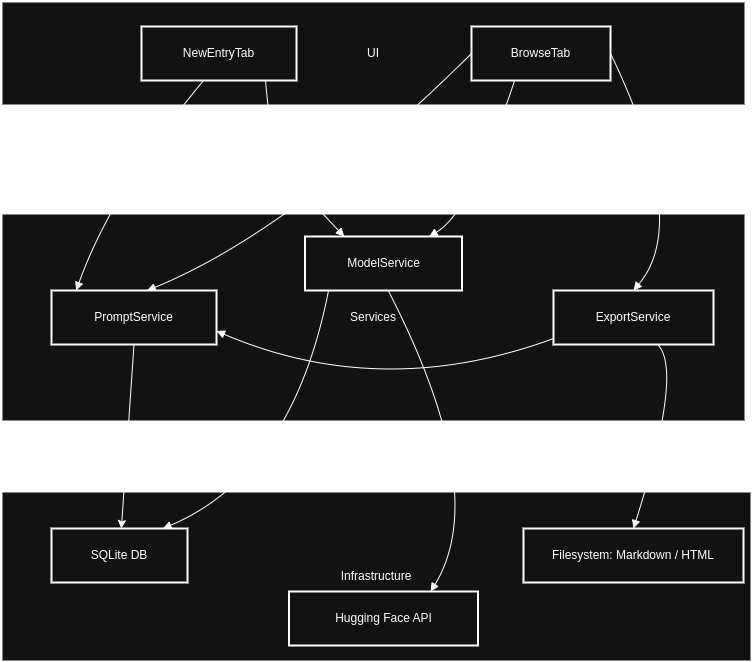

The diagram above was exported from draw.io. Its source (the exported page's mxGraphModel, read from the mxfile embedded in the PNG):
<mxGraphModel dx="1099" dy="1047" grid="1" gridSize="10" guides="1" tooltips="1" connect="1" arrows="1" fold="1" page="1" pageScale="1" pageWidth="850" pageHeight="1100" math="0" shadow="0">
  <root>
    <mxCell id="0" />
    <mxCell id="1" parent="0" />
    <mxCell id="WvW0pMd5ecmvma-k5SFg-1" value="Infrastructure" style="whiteSpace=wrap;strokeWidth=2;" vertex="1" parent="1">
      <mxGeometry x="80" y="550" width="750" height="170" as="geometry" />
    </mxCell>
    <mxCell id="WvW0pMd5ecmvma-k5SFg-2" value="Services" style="whiteSpace=wrap;strokeWidth=2;" vertex="1" parent="1">
      <mxGeometry x="80" y="272" width="744" height="208" as="geometry" />
    </mxCell>
    <mxCell id="WvW0pMd5ecmvma-k5SFg-3" value="UI" style="whiteSpace=wrap;strokeWidth=2;" vertex="1" parent="1">
      <mxGeometry x="80" y="60" width="744" height="104" as="geometry" />
    </mxCell>
    <mxCell id="WvW0pMd5ecmvma-k5SFg-4" value="NewEntryTab" style="whiteSpace=wrap;strokeWidth=2;" vertex="1" parent="1">
      <mxGeometry x="220" y="85" width="155" height="54" as="geometry" />
    </mxCell>
    <mxCell id="WvW0pMd5ecmvma-k5SFg-5" value="BrowseTab" style="whiteSpace=wrap;strokeWidth=2;" vertex="1" parent="1">
      <mxGeometry x="550" y="85" width="139" height="54" as="geometry" />
    </mxCell>
    <mxCell id="WvW0pMd5ecmvma-k5SFg-7" value="PromptService" style="whiteSpace=wrap;strokeWidth=2;" vertex="1" parent="1">
      <mxGeometry x="130" y="349" width="165" height="54" as="geometry" />
    </mxCell>
    <mxCell id="WvW0pMd5ecmvma-k5SFg-8" value="ModelService" style="whiteSpace=wrap;strokeWidth=2;" vertex="1" parent="1">
      <mxGeometry x="383.5" y="295" width="157" height="54" as="geometry" />
    </mxCell>
    <mxCell id="WvW0pMd5ecmvma-k5SFg-9" value="ExportService" style="whiteSpace=wrap;strokeWidth=2;" vertex="1" parent="1">
      <mxGeometry x="632" y="349" width="160" height="54" as="geometry" />
    </mxCell>
    <mxCell id="WvW0pMd5ecmvma-k5SFg-10" value="SQLite DB" style="whiteSpace=wrap;strokeWidth=2;" vertex="1" parent="1">
      <mxGeometry x="130" y="587" width="136" height="54" as="geometry" />
    </mxCell>
    <mxCell id="WvW0pMd5ecmvma-k5SFg-11" value="Filesystem: Markdown / HTML" style="whiteSpace=wrap;strokeWidth=2;" vertex="1" parent="1">
      <mxGeometry x="602" y="587" width="220" height="54" as="geometry" />
    </mxCell>
    <mxCell id="WvW0pMd5ecmvma-k5SFg-12" value="Hugging Face API" style="whiteSpace=wrap;strokeWidth=2;" vertex="1" parent="1">
      <mxGeometry x="367.5" y="650" width="189" height="54" as="geometry" />
    </mxCell>
    <mxCell id="WvW0pMd5ecmvma-k5SFg-13" value="" style="curved=1;startArrow=none;endArrow=block;exitX=0.4;exitY=1;entryX=0.15;entryY=0;rounded=0;" edge="1" parent="1" source="WvW0pMd5ecmvma-k5SFg-4" target="WvW0pMd5ecmvma-k5SFg-7">
      <mxGeometry relative="1" as="geometry">
        <Array as="points">
          <mxPoint x="190" y="250" />
        </Array>
      </mxGeometry>
    </mxCell>
    <mxCell id="WvW0pMd5ecmvma-k5SFg-14" value="" style="curved=1;startArrow=none;endArrow=block;exitX=0.8;exitY=1;entryX=0.25;entryY=0;rounded=0;entryDx=0;entryDy=0;" edge="1" parent="1" source="WvW0pMd5ecmvma-k5SFg-4" target="WvW0pMd5ecmvma-k5SFg-8">
      <mxGeometry relative="1" as="geometry">
        <Array as="points">
          <mxPoint x="350" y="210" />
          <mxPoint x="380" y="250" />
        </Array>
      </mxGeometry>
    </mxCell>
    <mxCell id="WvW0pMd5ecmvma-k5SFg-15" value="" style="curved=1;startArrow=none;endArrow=block;exitX=0;exitY=0.5;entryX=0.58;entryY=0;rounded=0;exitDx=0;exitDy=0;" edge="1" parent="1" source="WvW0pMd5ecmvma-k5SFg-5" target="WvW0pMd5ecmvma-k5SFg-7">
      <mxGeometry relative="1" as="geometry">
        <Array as="points">
          <mxPoint x="370" y="290" />
        </Array>
      </mxGeometry>
    </mxCell>
    <mxCell id="WvW0pMd5ecmvma-k5SFg-16" value="" style="curved=1;startArrow=none;endArrow=block;exitX=0.31;exitY=1;rounded=0;" edge="1" parent="1" source="WvW0pMd5ecmvma-k5SFg-5" target="WvW0pMd5ecmvma-k5SFg-8">
      <mxGeometry relative="1" as="geometry">
        <Array as="points">
          <mxPoint x="550" y="270" />
        </Array>
      </mxGeometry>
    </mxCell>
    <mxCell id="WvW0pMd5ecmvma-k5SFg-17" value="" style="curved=1;startArrow=none;endArrow=block;exitX=1;exitY=0.5;entryX=0.5;entryY=0;rounded=0;exitDx=0;exitDy=0;" edge="1" parent="1" source="WvW0pMd5ecmvma-k5SFg-5" target="WvW0pMd5ecmvma-k5SFg-9">
      <mxGeometry relative="1" as="geometry">
        <Array as="points">
          <mxPoint x="770" y="280" />
        </Array>
      </mxGeometry>
    </mxCell>
    <mxCell id="WvW0pMd5ecmvma-k5SFg-19" value="" style="curved=1;startArrow=none;endArrow=block;exitX=0.15;exitY=1;entryX=0.82;entryY=0;rounded=0;" edge="1" parent="1" source="WvW0pMd5ecmvma-k5SFg-8" target="WvW0pMd5ecmvma-k5SFg-10">
      <mxGeometry relative="1" as="geometry">
        <Array as="points">
          <mxPoint x="371" y="532" />
        </Array>
      </mxGeometry>
    </mxCell>
    <mxCell id="WvW0pMd5ecmvma-k5SFg-20" value="" style="curved=1;startArrow=none;endArrow=block;exitX=0.53;exitY=1;entryX=0.75;entryY=0;rounded=0;entryDx=0;entryDy=0;" edge="1" parent="1" source="WvW0pMd5ecmvma-k5SFg-8" target="WvW0pMd5ecmvma-k5SFg-12">
      <mxGeometry relative="1" as="geometry">
        <Array as="points">
          <mxPoint x="570" y="550" />
        </Array>
      </mxGeometry>
    </mxCell>
    <mxCell id="WvW0pMd5ecmvma-k5SFg-21" value="" style="curved=1;startArrow=none;endArrow=block;exitX=0;exitY=0.89;entryX=1;entryY=0.75;rounded=0;entryDx=0;entryDy=0;" edge="1" parent="1" source="WvW0pMd5ecmvma-k5SFg-9" target="WvW0pMd5ecmvma-k5SFg-7">
      <mxGeometry relative="1" as="geometry">
        <Array as="points">
          <mxPoint x="460" y="460" />
        </Array>
      </mxGeometry>
    </mxCell>
    <mxCell id="WvW0pMd5ecmvma-k5SFg-22" value="" style="curved=1;startArrow=none;endArrow=block;exitX=0.65;exitY=1;entryX=0.5;entryY=0;rounded=0;" edge="1" parent="1" source="WvW0pMd5ecmvma-k5SFg-9" target="WvW0pMd5ecmvma-k5SFg-11">
      <mxGeometry relative="1" as="geometry">
        <Array as="points">
          <mxPoint x="762" y="428" />
        </Array>
      </mxGeometry>
    </mxCell>
    <mxCell id="WvW0pMd5ecmvma-k5SFg-23" style="edgeStyle=orthogonalEdgeStyle;rounded=0;orthogonalLoop=1;jettySize=auto;html=1;exitX=0.5;exitY=1;exitDx=0;exitDy=0;" edge="1" parent="1" source="WvW0pMd5ecmvma-k5SFg-3" target="WvW0pMd5ecmvma-k5SFg-3">
      <mxGeometry relative="1" as="geometry" />
    </mxCell>
    <mxCell id="WvW0pMd5ecmvma-k5SFg-26" value="" style="endArrow=classic;html=1;rounded=0;exitX=0.5;exitY=1;exitDx=0;exitDy=0;" edge="1" parent="1" source="WvW0pMd5ecmvma-k5SFg-7" target="WvW0pMd5ecmvma-k5SFg-10">
      <mxGeometry width="50" height="50" relative="1" as="geometry">
        <mxPoint x="400" y="560" as="sourcePoint" />
        <mxPoint x="450" y="510" as="targetPoint" />
      </mxGeometry>
    </mxCell>
  </root>
</mxGraphModel>